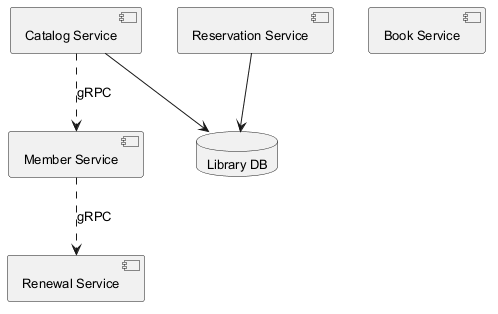

The diagram above was rendered by PlantUML. Its source (embedded in the PNG):
@startuml
skinparam monochrome true
skinparam defaultFontSize 13
component "Catalog Service" as C_CatalogService
component "Member Service" as C_MemberService
component "Book Service" as C_BookService
component "Renewal Service" as C_RenewalService
component "Reservation Service" as C_ReservationService
database "Library DB" as DB_library
C_CatalogService --> DB_library
C_ReservationService --> DB_library
C_CatalogService ..> C_MemberService : gRPC
C_MemberService ..> C_RenewalService : gRPC
@enduml